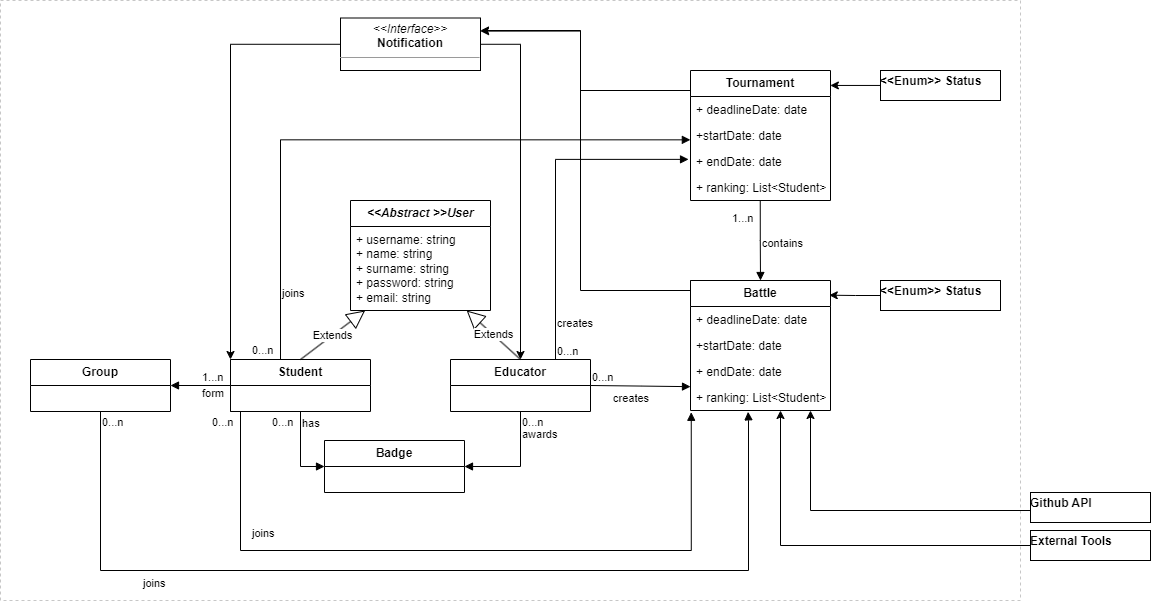

The diagram above was exported from draw.io. Its source (the exported page's mxGraphModel, read from the mxfile embedded in the PNG):
<mxGraphModel dx="1433" dy="692" grid="1" gridSize="10" guides="1" tooltips="1" connect="1" arrows="1" fold="1" page="1" pageScale="1" pageWidth="827" pageHeight="1169" math="0" shadow="0">
  <root>
    <mxCell id="WIyWlLk6GJQsqaUBKTNV-0" />
    <mxCell id="WIyWlLk6GJQsqaUBKTNV-1" parent="WIyWlLk6GJQsqaUBKTNV-0" />
    <mxCell id="0L60rBq2MX6_tQ0WahqT-65" value="" style="dashed=1;rounded=0;whiteSpace=wrap;html=1;fillColor=none;color=grey;strokeColor=#C7C7C7;" parent="WIyWlLk6GJQsqaUBKTNV-1" vertex="1">
      <mxGeometry x="20" y="40" width="1020" height="600" as="geometry" />
    </mxCell>
    <mxCell id="0L60rBq2MX6_tQ0WahqT-0" value="&lt;i&gt;&lt;b&gt;&amp;lt;&amp;lt;Abstract &amp;gt;&amp;gt;User&lt;/b&gt;&lt;/i&gt;" style="swimlane;fontStyle=0;childLayout=stackLayout;horizontal=1;startSize=26;fillColor=none;horizontalStack=0;resizeParent=1;resizeParentMax=0;resizeLast=0;collapsible=1;marginBottom=0;whiteSpace=wrap;html=1;" parent="WIyWlLk6GJQsqaUBKTNV-1" vertex="1">
      <mxGeometry x="370" y="240" width="140" height="110" as="geometry">
        <mxRectangle x="274" y="190" width="70" height="30" as="alternateBounds" />
      </mxGeometry>
    </mxCell>
    <mxCell id="0L60rBq2MX6_tQ0WahqT-2" value="+ username: string&lt;br&gt;+ name: string&lt;br&gt;+ surname: string&amp;nbsp;&lt;br&gt;+ password: string&lt;br&gt;+ email: string" style="text;strokeColor=none;fillColor=none;align=left;verticalAlign=top;spacingLeft=4;spacingRight=4;overflow=hidden;rotatable=0;points=[[0,0.5],[1,0.5]];portConstraint=eastwest;whiteSpace=wrap;html=1;" parent="0L60rBq2MX6_tQ0WahqT-0" vertex="1">
      <mxGeometry y="26" width="140" height="84" as="geometry" />
    </mxCell>
    <mxCell id="0L60rBq2MX6_tQ0WahqT-5" value="&lt;b&gt;Student&lt;/b&gt;" style="swimlane;fontStyle=0;childLayout=stackLayout;horizontal=1;startSize=26;fillColor=none;horizontalStack=0;resizeParent=1;resizeParentMax=0;resizeLast=0;collapsible=1;marginBottom=0;whiteSpace=wrap;html=1;" parent="WIyWlLk6GJQsqaUBKTNV-1" vertex="1">
      <mxGeometry x="250" y="399" width="140" height="52" as="geometry" />
    </mxCell>
    <mxCell id="0L60rBq2MX6_tQ0WahqT-13" value="&lt;b&gt;Educator&lt;/b&gt;" style="swimlane;fontStyle=0;childLayout=stackLayout;horizontal=1;startSize=26;fillColor=none;horizontalStack=0;resizeParent=1;resizeParentMax=0;resizeLast=0;collapsible=1;marginBottom=0;whiteSpace=wrap;html=1;" parent="WIyWlLk6GJQsqaUBKTNV-1" vertex="1">
      <mxGeometry x="470" y="399" width="140" height="52" as="geometry" />
    </mxCell>
    <mxCell id="0L60rBq2MX6_tQ0WahqT-17" value="Extends" style="endArrow=block;endSize=16;endFill=0;html=1;rounded=0;exitX=0.5;exitY=0;exitDx=0;exitDy=0;" parent="WIyWlLk6GJQsqaUBKTNV-1" source="0L60rBq2MX6_tQ0WahqT-5" target="0L60rBq2MX6_tQ0WahqT-2" edge="1">
      <mxGeometry width="160" relative="1" as="geometry">
        <mxPoint x="470" y="429" as="sourcePoint" />
        <mxPoint x="360" y="406.78" as="targetPoint" />
      </mxGeometry>
    </mxCell>
    <mxCell id="0L60rBq2MX6_tQ0WahqT-18" value="Extends" style="endArrow=block;endSize=16;endFill=0;html=1;rounded=0;exitX=0.5;exitY=0;exitDx=0;exitDy=0;" parent="WIyWlLk6GJQsqaUBKTNV-1" source="0L60rBq2MX6_tQ0WahqT-13" target="0L60rBq2MX6_tQ0WahqT-2" edge="1">
      <mxGeometry width="160" relative="1" as="geometry">
        <mxPoint x="420" y="379" as="sourcePoint" />
        <mxPoint x="500.28" y="404.93399999999997" as="targetPoint" />
      </mxGeometry>
    </mxCell>
    <mxCell id="0L60rBq2MX6_tQ0WahqT-74" style="edgeStyle=orthogonalEdgeStyle;rounded=0;orthogonalLoop=1;jettySize=auto;html=1;exitX=0;exitY=0;exitDx=0;exitDy=0;" parent="WIyWlLk6GJQsqaUBKTNV-1" source="0L60rBq2MX6_tQ0WahqT-30" edge="1">
      <mxGeometry relative="1" as="geometry">
        <mxPoint x="500" y="70" as="targetPoint" />
        <Array as="points">
          <mxPoint x="710" y="330" />
          <mxPoint x="600" y="330" />
          <mxPoint x="600" y="70" />
        </Array>
      </mxGeometry>
    </mxCell>
    <mxCell id="0L60rBq2MX6_tQ0WahqT-30" value="&lt;b&gt;Battle&lt;/b&gt;" style="swimlane;fontStyle=0;childLayout=stackLayout;horizontal=1;startSize=26;fillColor=none;horizontalStack=0;resizeParent=1;resizeParentMax=0;resizeLast=0;collapsible=1;marginBottom=0;whiteSpace=wrap;html=1;" parent="WIyWlLk6GJQsqaUBKTNV-1" vertex="1">
      <mxGeometry x="710" y="320" width="140" height="130" as="geometry">
        <mxRectangle x="540" y="80" width="100" height="30" as="alternateBounds" />
      </mxGeometry>
    </mxCell>
    <mxCell id="0L60rBq2MX6_tQ0WahqT-31" value="+ deadlineDate: date" style="text;strokeColor=none;fillColor=none;align=left;verticalAlign=top;spacingLeft=4;spacingRight=4;overflow=hidden;rotatable=0;points=[[0,0.5],[1,0.5]];portConstraint=eastwest;whiteSpace=wrap;html=1;" parent="0L60rBq2MX6_tQ0WahqT-30" vertex="1">
      <mxGeometry y="26" width="140" height="26" as="geometry" />
    </mxCell>
    <mxCell id="0L60rBq2MX6_tQ0WahqT-32" value="+startDate: date" style="text;strokeColor=none;fillColor=none;align=left;verticalAlign=top;spacingLeft=4;spacingRight=4;overflow=hidden;rotatable=0;points=[[0,0.5],[1,0.5]];portConstraint=eastwest;whiteSpace=wrap;html=1;" parent="0L60rBq2MX6_tQ0WahqT-30" vertex="1">
      <mxGeometry y="52" width="140" height="26" as="geometry" />
    </mxCell>
    <mxCell id="0L60rBq2MX6_tQ0WahqT-33" value="+ endDate: date" style="text;strokeColor=none;fillColor=none;align=left;verticalAlign=top;spacingLeft=4;spacingRight=4;overflow=hidden;rotatable=0;points=[[0,0.5],[1,0.5]];portConstraint=eastwest;whiteSpace=wrap;html=1;" parent="0L60rBq2MX6_tQ0WahqT-30" vertex="1">
      <mxGeometry y="78" width="140" height="52" as="geometry" />
    </mxCell>
    <mxCell id="0L60rBq2MX6_tQ0WahqT-34" value="+ ranking: List&amp;lt;Student&amp;gt;" style="text;strokeColor=none;fillColor=none;align=left;verticalAlign=top;spacingLeft=4;spacingRight=4;overflow=hidden;rotatable=0;points=[[0,0.5],[1,0.5]];portConstraint=eastwest;whiteSpace=wrap;html=1;" parent="WIyWlLk6GJQsqaUBKTNV-1" vertex="1">
      <mxGeometry x="710" y="424" width="150" height="26" as="geometry" />
    </mxCell>
    <mxCell id="0L60rBq2MX6_tQ0WahqT-35" value="" style="group" parent="WIyWlLk6GJQsqaUBKTNV-1" vertex="1" connectable="0">
      <mxGeometry x="710" y="110" width="150" height="130" as="geometry" />
    </mxCell>
    <mxCell id="0L60rBq2MX6_tQ0WahqT-19" value="&lt;b&gt;Tournament&lt;/b&gt;" style="swimlane;fontStyle=0;childLayout=stackLayout;horizontal=1;startSize=26;fillColor=none;horizontalStack=0;resizeParent=1;resizeParentMax=0;resizeLast=0;collapsible=1;marginBottom=0;whiteSpace=wrap;html=1;movable=1;resizable=1;rotatable=1;deletable=1;editable=1;locked=0;connectable=1;" parent="0L60rBq2MX6_tQ0WahqT-35" vertex="1">
      <mxGeometry width="140" height="130" as="geometry">
        <mxRectangle x="540" y="80" width="100" height="30" as="alternateBounds" />
      </mxGeometry>
    </mxCell>
    <mxCell id="0L60rBq2MX6_tQ0WahqT-20" value="+ deadlineDate: date" style="text;strokeColor=none;fillColor=none;align=left;verticalAlign=top;spacingLeft=4;spacingRight=4;overflow=hidden;rotatable=1;points=[[0,0.5],[1,0.5]];portConstraint=eastwest;whiteSpace=wrap;html=1;movable=1;resizable=1;deletable=1;editable=1;locked=0;connectable=1;" parent="0L60rBq2MX6_tQ0WahqT-19" vertex="1">
      <mxGeometry y="26" width="140" height="26" as="geometry" />
    </mxCell>
    <mxCell id="0L60rBq2MX6_tQ0WahqT-21" value="+startDate: date" style="text;strokeColor=none;fillColor=none;align=left;verticalAlign=top;spacingLeft=4;spacingRight=4;overflow=hidden;rotatable=1;points=[[0,0.5],[1,0.5]];portConstraint=eastwest;whiteSpace=wrap;html=1;movable=1;resizable=1;deletable=1;editable=1;locked=0;connectable=1;" parent="0L60rBq2MX6_tQ0WahqT-19" vertex="1">
      <mxGeometry y="52" width="140" height="26" as="geometry" />
    </mxCell>
    <mxCell id="0L60rBq2MX6_tQ0WahqT-22" value="+ endDate: date" style="text;strokeColor=none;fillColor=none;align=left;verticalAlign=top;spacingLeft=4;spacingRight=4;overflow=hidden;rotatable=1;points=[[0,0.5],[1,0.5]];portConstraint=eastwest;whiteSpace=wrap;html=1;movable=1;resizable=1;deletable=1;editable=1;locked=0;connectable=1;" parent="0L60rBq2MX6_tQ0WahqT-19" vertex="1">
      <mxGeometry y="78" width="140" height="52" as="geometry" />
    </mxCell>
    <mxCell id="0L60rBq2MX6_tQ0WahqT-23" value="+ ranking: List&amp;lt;Student&amp;gt;" style="text;strokeColor=none;fillColor=none;align=left;verticalAlign=top;spacingLeft=4;spacingRight=4;overflow=hidden;rotatable=1;points=[[0,0.5],[1,0.5]];portConstraint=eastwest;whiteSpace=wrap;html=1;movable=1;resizable=1;deletable=1;editable=1;locked=0;connectable=1;" parent="0L60rBq2MX6_tQ0WahqT-35" vertex="1">
      <mxGeometry y="104" width="150" height="26" as="geometry" />
    </mxCell>
    <mxCell id="0L60rBq2MX6_tQ0WahqT-36" value="&lt;p style=&quot;margin:0px;margin-top:4px;text-align:center;&quot;&gt;&lt;/p&gt;&lt;div style=&quot;height:2px;&quot;&gt;&lt;span&gt;&amp;lt;&amp;lt;Enum&amp;gt;&amp;gt; Status&lt;/span&gt;&lt;/div&gt;&lt;div style=&quot;height:2px;&quot;&gt;&lt;span&gt;&lt;br&gt;&lt;/span&gt;&lt;/div&gt;" style="verticalAlign=top;align=left;overflow=fill;fontSize=12;fontFamily=Helvetica;html=1;whiteSpace=wrap;fontStyle=1" parent="WIyWlLk6GJQsqaUBKTNV-1" vertex="1">
      <mxGeometry x="900" y="110" width="120" height="30" as="geometry" />
    </mxCell>
    <mxCell id="0L60rBq2MX6_tQ0WahqT-37" value="&lt;p style=&quot;margin:0px;margin-top:4px;text-align:center;&quot;&gt;&lt;/p&gt;&lt;div style=&quot;height:2px;&quot;&gt;&lt;b&gt;&amp;lt;&amp;lt;Enum&amp;gt;&amp;gt; Status&lt;/b&gt;&lt;/div&gt;&lt;div style=&quot;height:2px;&quot;&gt;&lt;b&gt;&lt;br&gt;&lt;/b&gt;&lt;/div&gt;" style="verticalAlign=top;align=left;overflow=fill;fontSize=12;fontFamily=Helvetica;html=1;whiteSpace=wrap;" parent="WIyWlLk6GJQsqaUBKTNV-1" vertex="1">
      <mxGeometry x="900" y="320" width="120" height="30" as="geometry" />
    </mxCell>
    <mxCell id="0L60rBq2MX6_tQ0WahqT-71" style="edgeStyle=orthogonalEdgeStyle;rounded=0;orthogonalLoop=1;jettySize=auto;html=1;entryX=0;entryY=0;entryDx=0;entryDy=0;" parent="WIyWlLk6GJQsqaUBKTNV-1" source="0L60rBq2MX6_tQ0WahqT-38" target="0L60rBq2MX6_tQ0WahqT-5" edge="1">
      <mxGeometry relative="1" as="geometry">
        <Array as="points">
          <mxPoint x="250" y="84" />
        </Array>
      </mxGeometry>
    </mxCell>
    <mxCell id="0L60rBq2MX6_tQ0WahqT-72" style="edgeStyle=orthogonalEdgeStyle;rounded=0;orthogonalLoop=1;jettySize=auto;html=1;" parent="WIyWlLk6GJQsqaUBKTNV-1" source="0L60rBq2MX6_tQ0WahqT-38" target="0L60rBq2MX6_tQ0WahqT-13" edge="1">
      <mxGeometry relative="1" as="geometry">
        <Array as="points">
          <mxPoint x="540" y="84" />
        </Array>
      </mxGeometry>
    </mxCell>
    <mxCell id="0L60rBq2MX6_tQ0WahqT-38" value="&lt;p style=&quot;margin:0px;margin-top:4px;text-align:center;&quot;&gt;&lt;i&gt;&amp;lt;&amp;lt;Interface&amp;gt;&amp;gt;&lt;/i&gt;&lt;br&gt;&lt;b&gt;Notification&lt;/b&gt;&lt;/p&gt;&lt;hr size=&quot;1&quot;&gt;&lt;p style=&quot;margin:0px;margin-left:4px;&quot;&gt;&lt;br&gt;&lt;/p&gt;" style="verticalAlign=top;align=left;overflow=fill;fontSize=12;fontFamily=Helvetica;html=1;whiteSpace=wrap;" parent="WIyWlLk6GJQsqaUBKTNV-1" vertex="1">
      <mxGeometry x="360" y="57.5" width="140" height="52.5" as="geometry" />
    </mxCell>
    <mxCell id="0L60rBq2MX6_tQ0WahqT-39" value="&lt;b&gt;Group&lt;/b&gt;" style="swimlane;fontStyle=0;childLayout=stackLayout;horizontal=1;startSize=26;fillColor=none;horizontalStack=0;resizeParent=1;resizeParentMax=0;resizeLast=0;collapsible=1;marginBottom=0;whiteSpace=wrap;html=1;" parent="WIyWlLk6GJQsqaUBKTNV-1" vertex="1">
      <mxGeometry x="50" y="399" width="140" height="52" as="geometry" />
    </mxCell>
    <mxCell id="0L60rBq2MX6_tQ0WahqT-40" value="&lt;b&gt;Badge&lt;/b&gt;" style="swimlane;fontStyle=0;childLayout=stackLayout;horizontal=1;startSize=26;fillColor=none;horizontalStack=0;resizeParent=1;resizeParentMax=0;resizeLast=0;collapsible=1;marginBottom=0;whiteSpace=wrap;html=1;" parent="WIyWlLk6GJQsqaUBKTNV-1" vertex="1">
      <mxGeometry x="344" y="480" width="140" height="52" as="geometry" />
    </mxCell>
    <mxCell id="0L60rBq2MX6_tQ0WahqT-45" style="edgeStyle=orthogonalEdgeStyle;rounded=0;orthogonalLoop=1;jettySize=auto;html=1;entryX=0.999;entryY=0.115;entryDx=0;entryDy=0;entryPerimeter=0;" parent="WIyWlLk6GJQsqaUBKTNV-1" source="0L60rBq2MX6_tQ0WahqT-36" target="0L60rBq2MX6_tQ0WahqT-19" edge="1">
      <mxGeometry relative="1" as="geometry" />
    </mxCell>
    <mxCell id="0L60rBq2MX6_tQ0WahqT-46" style="edgeStyle=orthogonalEdgeStyle;rounded=0;orthogonalLoop=1;jettySize=auto;html=1;entryX=0.991;entryY=0.113;entryDx=0;entryDy=0;entryPerimeter=0;" parent="WIyWlLk6GJQsqaUBKTNV-1" source="0L60rBq2MX6_tQ0WahqT-37" target="0L60rBq2MX6_tQ0WahqT-30" edge="1">
      <mxGeometry relative="1" as="geometry" />
    </mxCell>
    <mxCell id="0L60rBq2MX6_tQ0WahqT-47" value="contains" style="endArrow=block;endFill=1;html=1;edgeStyle=orthogonalEdgeStyle;align=left;verticalAlign=top;rounded=0;exitX=0.465;exitY=1.017;exitDx=0;exitDy=0;exitPerimeter=0;entryX=0.5;entryY=0;entryDx=0;entryDy=0;curved=1;" parent="WIyWlLk6GJQsqaUBKTNV-1" source="0L60rBq2MX6_tQ0WahqT-23" target="0L60rBq2MX6_tQ0WahqT-30" edge="1">
      <mxGeometry x="-0.2589" relative="1" as="geometry">
        <mxPoint x="760" y="280" as="sourcePoint" />
        <mxPoint x="920" y="280" as="targetPoint" />
        <Array as="points" />
        <mxPoint as="offset" />
      </mxGeometry>
    </mxCell>
    <mxCell id="0L60rBq2MX6_tQ0WahqT-48" value="1...n" style="edgeLabel;resizable=0;html=1;align=left;verticalAlign=bottom;" parent="0L60rBq2MX6_tQ0WahqT-47" connectable="0" vertex="1">
      <mxGeometry x="-1" relative="1" as="geometry">
        <mxPoint x="-30" y="25" as="offset" />
      </mxGeometry>
    </mxCell>
    <mxCell id="0L60rBq2MX6_tQ0WahqT-49" value="awards" style="endArrow=block;endFill=1;html=1;edgeStyle=orthogonalEdgeStyle;align=left;verticalAlign=top;rounded=0;exitX=0.5;exitY=1;exitDx=0;exitDy=0;entryX=1;entryY=0.5;entryDx=0;entryDy=0;" parent="WIyWlLk6GJQsqaUBKTNV-1" source="0L60rBq2MX6_tQ0WahqT-13" target="0L60rBq2MX6_tQ0WahqT-40" edge="1">
      <mxGeometry x="-0.8146" relative="1" as="geometry">
        <mxPoint x="620" y="400" as="sourcePoint" />
        <mxPoint x="780" y="400" as="targetPoint" />
        <mxPoint as="offset" />
      </mxGeometry>
    </mxCell>
    <mxCell id="0L60rBq2MX6_tQ0WahqT-50" value="0...n" style="edgeLabel;resizable=0;html=1;align=left;verticalAlign=bottom;" parent="0L60rBq2MX6_tQ0WahqT-49" connectable="0" vertex="1">
      <mxGeometry x="-1" relative="1" as="geometry">
        <mxPoint y="19" as="offset" />
      </mxGeometry>
    </mxCell>
    <mxCell id="0L60rBq2MX6_tQ0WahqT-51" value="has" style="endArrow=block;endFill=1;html=1;edgeStyle=orthogonalEdgeStyle;align=left;verticalAlign=top;rounded=0;exitX=0.5;exitY=1;exitDx=0;exitDy=0;entryX=0;entryY=0.5;entryDx=0;entryDy=0;" parent="WIyWlLk6GJQsqaUBKTNV-1" source="0L60rBq2MX6_tQ0WahqT-5" target="0L60rBq2MX6_tQ0WahqT-40" edge="1">
      <mxGeometry x="-1" y="-1" relative="1" as="geometry">
        <mxPoint x="550" y="430" as="sourcePoint" />
        <mxPoint x="390" y="430" as="targetPoint" />
        <Array as="points">
          <mxPoint x="320" y="506" />
        </Array>
        <mxPoint x="1" y="-1" as="offset" />
      </mxGeometry>
    </mxCell>
    <mxCell id="0L60rBq2MX6_tQ0WahqT-52" value="0...n" style="edgeLabel;resizable=0;html=1;align=left;verticalAlign=bottom;" parent="0L60rBq2MX6_tQ0WahqT-51" connectable="0" vertex="1">
      <mxGeometry x="-1" relative="1" as="geometry">
        <mxPoint x="-30" y="19" as="offset" />
      </mxGeometry>
    </mxCell>
    <mxCell id="0L60rBq2MX6_tQ0WahqT-53" value="form" style="endArrow=block;endFill=1;html=1;edgeStyle=orthogonalEdgeStyle;align=left;verticalAlign=top;rounded=0;exitX=0;exitY=0.5;exitDx=0;exitDy=0;entryX=1;entryY=0.5;entryDx=0;entryDy=0;" parent="WIyWlLk6GJQsqaUBKTNV-1" source="0L60rBq2MX6_tQ0WahqT-5" target="0L60rBq2MX6_tQ0WahqT-39" edge="1">
      <mxGeometry y="-5" relative="1" as="geometry">
        <mxPoint x="140" y="440" as="sourcePoint" />
        <mxPoint x="300" y="440" as="targetPoint" />
        <mxPoint as="offset" />
      </mxGeometry>
    </mxCell>
    <mxCell id="0L60rBq2MX6_tQ0WahqT-54" value="1...n" style="edgeLabel;resizable=0;html=1;align=left;verticalAlign=bottom;" parent="0L60rBq2MX6_tQ0WahqT-53" connectable="0" vertex="1">
      <mxGeometry x="-1" relative="1" as="geometry">
        <mxPoint x="-30" as="offset" />
      </mxGeometry>
    </mxCell>
    <mxCell id="0L60rBq2MX6_tQ0WahqT-55" value="joins&lt;br&gt;" style="endArrow=block;endFill=1;html=1;edgeStyle=orthogonalEdgeStyle;align=left;verticalAlign=top;rounded=0;exitX=0;exitY=0;exitDx=0;exitDy=0;entryX=-0.001;entryY=0.667;entryDx=0;entryDy=0;entryPerimeter=0;" parent="WIyWlLk6GJQsqaUBKTNV-1" source="0L60rBq2MX6_tQ0WahqT-5" target="0L60rBq2MX6_tQ0WahqT-21" edge="1">
      <mxGeometry x="-0.6203" relative="1" as="geometry">
        <mxPoint x="500" y="280" as="sourcePoint" />
        <mxPoint x="660" y="280" as="targetPoint" />
        <Array as="points">
          <mxPoint x="300" y="399" />
          <mxPoint x="300" y="179" />
        </Array>
        <mxPoint as="offset" />
      </mxGeometry>
    </mxCell>
    <mxCell id="0L60rBq2MX6_tQ0WahqT-56" value="0...n" style="edgeLabel;resizable=0;html=1;align=left;verticalAlign=bottom;" parent="0L60rBq2MX6_tQ0WahqT-55" connectable="0" vertex="1">
      <mxGeometry x="-1" relative="1" as="geometry">
        <mxPoint x="20" y="-1" as="offset" />
      </mxGeometry>
    </mxCell>
    <mxCell id="0L60rBq2MX6_tQ0WahqT-57" value="creates" style="endArrow=block;endFill=1;html=1;edgeStyle=orthogonalEdgeStyle;align=left;verticalAlign=top;rounded=0;exitX=0.75;exitY=0;exitDx=0;exitDy=0;entryX=-0.014;entryY=0.209;entryDx=0;entryDy=0;entryPerimeter=0;" parent="WIyWlLk6GJQsqaUBKTNV-1" source="0L60rBq2MX6_tQ0WahqT-13" target="0L60rBq2MX6_tQ0WahqT-22" edge="1">
      <mxGeometry x="-0.7058" relative="1" as="geometry">
        <mxPoint x="630" y="390" as="sourcePoint" />
        <mxPoint x="790" y="390" as="targetPoint" />
        <mxPoint as="offset" />
      </mxGeometry>
    </mxCell>
    <mxCell id="0L60rBq2MX6_tQ0WahqT-58" value="0...n" style="edgeLabel;resizable=0;html=1;align=left;verticalAlign=bottom;" parent="0L60rBq2MX6_tQ0WahqT-57" connectable="0" vertex="1">
      <mxGeometry x="-1" relative="1" as="geometry" />
    </mxCell>
    <mxCell id="0L60rBq2MX6_tQ0WahqT-59" value="creates" style="endArrow=block;endFill=1;html=1;edgeStyle=orthogonalEdgeStyle;align=left;verticalAlign=top;rounded=0;exitX=1;exitY=0.5;exitDx=0;exitDy=0;entryX=0;entryY=0.083;entryDx=0;entryDy=0;entryPerimeter=0;" parent="WIyWlLk6GJQsqaUBKTNV-1" target="0L60rBq2MX6_tQ0WahqT-34" edge="1">
      <mxGeometry x="-0.5857" relative="1" as="geometry">
        <mxPoint x="610.0000000000001" y="425" as="sourcePoint" />
        <mxPoint x="709.9999999999999" y="424" as="targetPoint" />
        <mxPoint as="offset" />
      </mxGeometry>
    </mxCell>
    <mxCell id="0L60rBq2MX6_tQ0WahqT-60" value="0...n" style="edgeLabel;resizable=0;html=1;align=left;verticalAlign=bottom;" parent="0L60rBq2MX6_tQ0WahqT-59" connectable="0" vertex="1">
      <mxGeometry x="-1" relative="1" as="geometry" />
    </mxCell>
    <mxCell id="0L60rBq2MX6_tQ0WahqT-61" value="joins&lt;br&gt;" style="endArrow=block;endFill=1;html=1;edgeStyle=orthogonalEdgeStyle;align=left;verticalAlign=top;rounded=0;exitX=0;exitY=1;exitDx=0;exitDy=0;entryX=0.005;entryY=1.069;entryDx=0;entryDy=0;entryPerimeter=0;" parent="WIyWlLk6GJQsqaUBKTNV-1" source="0L60rBq2MX6_tQ0WahqT-5" target="0L60rBq2MX6_tQ0WahqT-34" edge="1">
      <mxGeometry x="-0.6775" y="10" relative="1" as="geometry">
        <mxPoint x="595" y="419" as="sourcePoint" />
        <mxPoint x="728" y="219" as="targetPoint" />
        <mxPoint as="offset" />
        <Array as="points">
          <mxPoint x="260" y="451" />
          <mxPoint x="260" y="590" />
          <mxPoint x="711" y="590" />
        </Array>
      </mxGeometry>
    </mxCell>
    <mxCell id="0L60rBq2MX6_tQ0WahqT-62" value="0...n" style="edgeLabel;resizable=0;html=1;align=left;verticalAlign=bottom;" parent="0L60rBq2MX6_tQ0WahqT-61" connectable="0" vertex="1">
      <mxGeometry x="-1" relative="1" as="geometry">
        <mxPoint x="-20" y="19" as="offset" />
      </mxGeometry>
    </mxCell>
    <mxCell id="0L60rBq2MX6_tQ0WahqT-63" value="joins" style="endArrow=block;endFill=1;html=1;edgeStyle=orthogonalEdgeStyle;align=left;verticalAlign=top;rounded=0;exitX=0.5;exitY=1;exitDx=0;exitDy=0;entryX=0.384;entryY=1.051;entryDx=0;entryDy=0;entryPerimeter=0;" parent="WIyWlLk6GJQsqaUBKTNV-1" source="0L60rBq2MX6_tQ0WahqT-39" target="0L60rBq2MX6_tQ0WahqT-34" edge="1">
      <mxGeometry x="-0.5857" relative="1" as="geometry">
        <mxPoint x="260" y="461" as="sourcePoint" />
        <mxPoint x="721" y="462" as="targetPoint" />
        <mxPoint as="offset" />
        <Array as="points">
          <mxPoint x="120" y="610" />
          <mxPoint x="768" y="610" />
          <mxPoint x="768" y="460" />
        </Array>
      </mxGeometry>
    </mxCell>
    <mxCell id="0L60rBq2MX6_tQ0WahqT-64" value="0...n" style="edgeLabel;resizable=0;html=1;align=left;verticalAlign=bottom;" parent="0L60rBq2MX6_tQ0WahqT-63" connectable="0" vertex="1">
      <mxGeometry x="-1" relative="1" as="geometry">
        <mxPoint y="19" as="offset" />
      </mxGeometry>
    </mxCell>
    <mxCell id="0L60rBq2MX6_tQ0WahqT-70" style="edgeStyle=orthogonalEdgeStyle;rounded=0;orthogonalLoop=1;jettySize=auto;html=1;" parent="WIyWlLk6GJQsqaUBKTNV-1" source="0L60rBq2MX6_tQ0WahqT-67" edge="1">
      <mxGeometry relative="1" as="geometry">
        <Array as="points">
          <mxPoint x="800" y="585" />
          <mxPoint x="800" y="450" />
        </Array>
        <mxPoint x="800" y="450" as="targetPoint" />
      </mxGeometry>
    </mxCell>
    <mxCell id="0L60rBq2MX6_tQ0WahqT-67" value="&lt;p style=&quot;margin:0px;margin-top:4px;text-align:center;&quot;&gt;&lt;/p&gt;&lt;div style=&quot;height:2px;&quot;&gt;&lt;b&gt;External Tools&lt;/b&gt;&lt;/div&gt;" style="verticalAlign=top;align=left;overflow=fill;fontSize=12;fontFamily=Helvetica;html=1;whiteSpace=wrap;" parent="WIyWlLk6GJQsqaUBKTNV-1" vertex="1">
      <mxGeometry x="1050" y="570" width="120" height="30" as="geometry" />
    </mxCell>
    <mxCell id="0L60rBq2MX6_tQ0WahqT-69" style="edgeStyle=orthogonalEdgeStyle;rounded=0;orthogonalLoop=1;jettySize=auto;html=1;" parent="WIyWlLk6GJQsqaUBKTNV-1" source="0L60rBq2MX6_tQ0WahqT-68" edge="1">
      <mxGeometry relative="1" as="geometry">
        <mxPoint x="830" y="450" as="targetPoint" />
        <Array as="points">
          <mxPoint x="830" y="550" />
        </Array>
      </mxGeometry>
    </mxCell>
    <mxCell id="0L60rBq2MX6_tQ0WahqT-68" value="&lt;p style=&quot;margin:0px;margin-top:4px;text-align:center;&quot;&gt;&lt;/p&gt;&lt;div style=&quot;height:2px;&quot;&gt;&lt;b&gt;Github API&lt;/b&gt;&lt;/div&gt;" style="verticalAlign=top;align=left;overflow=fill;fontSize=12;fontFamily=Helvetica;html=1;whiteSpace=wrap;" parent="WIyWlLk6GJQsqaUBKTNV-1" vertex="1">
      <mxGeometry x="1050" y="532" width="120" height="30" as="geometry" />
    </mxCell>
    <mxCell id="0L60rBq2MX6_tQ0WahqT-73" style="edgeStyle=orthogonalEdgeStyle;rounded=0;orthogonalLoop=1;jettySize=auto;html=1;entryX=1;entryY=0.25;entryDx=0;entryDy=0;" parent="WIyWlLk6GJQsqaUBKTNV-1" source="0L60rBq2MX6_tQ0WahqT-19" target="0L60rBq2MX6_tQ0WahqT-38" edge="1">
      <mxGeometry relative="1" as="geometry">
        <Array as="points">
          <mxPoint x="600" y="130" />
          <mxPoint x="600" y="71" />
        </Array>
      </mxGeometry>
    </mxCell>
  </root>
</mxGraphModel>